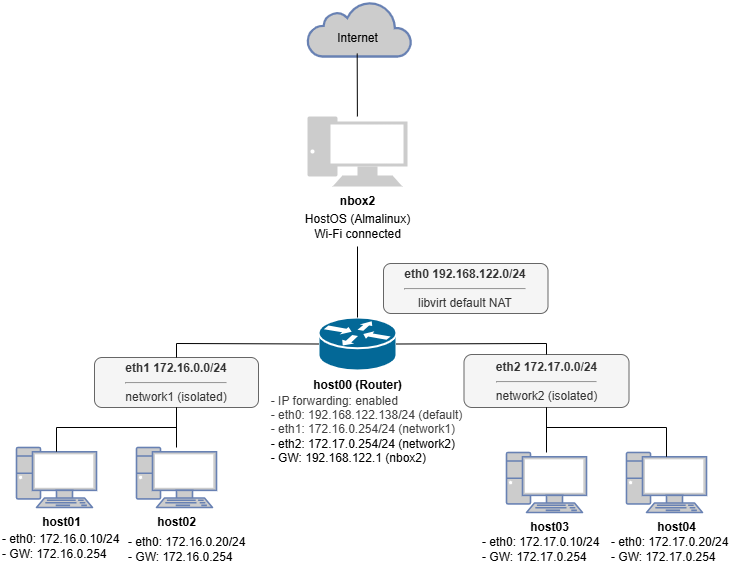

The diagram above was exported from draw.io. Its source (the exported page's mxGraphModel, read from the mxfile embedded in the PNG):
<mxGraphModel dx="1120" dy="587" grid="0" gridSize="10" guides="1" tooltips="1" connect="1" arrows="1" fold="1" page="0" pageScale="1" pageWidth="827" pageHeight="1169" background="#ffffff" math="0" shadow="0">
  <root>
    <mxCell id="0" />
    <mxCell id="1" parent="0" />
    <mxCell id="25" value="" style="shape=mxgraph.cisco.routers.router;html=1;pointerEvents=1;dashed=0;fillColor=#036897;strokeColor=#ffffff;strokeWidth=2;verticalLabelPosition=bottom;verticalAlign=top;align=center;outlineConnect=0;" parent="1" vertex="1">
      <mxGeometry x="362" y="420" width="78" height="53" as="geometry" />
    </mxCell>
    <mxCell id="31" value="&lt;b&gt;host00 (Router)&lt;br&gt;&lt;/b&gt;" style="text;html=1;align=center;verticalAlign=middle;resizable=0;points=[];autosize=1;strokeColor=none;fillColor=none;" parent="1" vertex="1">
      <mxGeometry x="346" y="473" width="110" height="30" as="geometry" />
    </mxCell>
    <mxCell id="33" value="&lt;div&gt;&lt;span style=&quot;background-color: transparent;&quot;&gt;&lt;font style=&quot;color: rgb(0, 0, 0);&quot;&gt;&lt;div style=&quot;text-align: left;&quot;&gt;&lt;span style=&quot;background-color: transparent; color: rgb(63, 63, 63);&quot;&gt;- IP forwarding: enabled&lt;br&gt;- eth0: 192.168.122.138/24 (default)&lt;/span&gt;&lt;/div&gt;&lt;div style=&quot;text-align: left;&quot;&gt;&lt;span style=&quot;background-color: transparent; color: rgb(63, 63, 63);&quot;&gt;- eth1: 172.16.0.254/24 (network1)&lt;/span&gt;&lt;/div&gt;&lt;/font&gt;&lt;/span&gt;&lt;/div&gt;&lt;div&gt;&lt;div style=&quot;text-align: left;&quot;&gt;&lt;span style=&quot;background-color: transparent;&quot;&gt;&lt;font style=&quot;color: rgb(0, 0, 0);&quot;&gt;- eth2: 172.17.0.254/24 (network2)&lt;/font&gt;&lt;/span&gt;&lt;/div&gt;&lt;font style=&quot;color: rgb(0, 0, 0);&quot;&gt;&lt;div style=&quot;text-align: left;&quot;&gt;&lt;span style=&quot;background-color: transparent;&quot;&gt;- GW: 192.168.122.1 (nbox2)&lt;/span&gt;&lt;/div&gt;&lt;/font&gt;&lt;/div&gt;" style="text;html=1;align=center;verticalAlign=middle;resizable=0;points=[];autosize=1;strokeColor=none;fillColor=none;" parent="1" vertex="1">
      <mxGeometry x="305" y="490" width="209" height="84" as="geometry" />
    </mxCell>
    <mxCell id="39" value="&lt;b&gt;eth0 192.168.122.0/24&lt;br&gt;&lt;/b&gt;&lt;hr&gt;libvirt default NAT" style="rounded=1;whiteSpace=wrap;html=1;fillStyle=auto;fillColor=#f5f5f5;fontColor=#333333;strokeColor=#666666;gradientColor=none;align=center;" parent="1" vertex="1">
      <mxGeometry x="427" y="366" width="164.5" height="50" as="geometry" />
    </mxCell>
    <mxCell id="43" value="&lt;b&gt;eth1 172.16.0.0/24&lt;br&gt;&lt;/b&gt;&lt;hr&gt;network1 (isolated)" style="rounded=1;whiteSpace=wrap;html=1;fillColor=#f5f5f5;fontColor=#333333;strokeColor=#666666;verticalAlign=middle;" parent="1" vertex="1">
      <mxGeometry x="138" y="460" width="164" height="50" as="geometry" />
    </mxCell>
    <mxCell id="44" value="&lt;b&gt;eth2 172.17.0.0/24&lt;/b&gt;&lt;div&gt;&lt;hr&gt;network2 (isolated)&lt;/div&gt;" style="rounded=1;whiteSpace=wrap;html=1;fillColor=#f5f5f5;fontColor=#333333;strokeColor=#666666;" parent="1" vertex="1">
      <mxGeometry x="507.5" y="457" width="165" height="53" as="geometry" />
    </mxCell>
    <mxCell id="46" value="" style="endArrow=none;html=1;entryX=0;entryY=0.5;entryDx=0;entryDy=0;entryPerimeter=0;exitX=0.5;exitY=0;exitDx=0;exitDy=0;rounded=0;curved=0;" parent="1" source="43" target="25" edge="1">
      <mxGeometry width="50" height="50" relative="1" as="geometry">
        <mxPoint x="180" y="470" as="sourcePoint" />
        <mxPoint x="230" y="420" as="targetPoint" />
        <Array as="points">
          <mxPoint x="220" y="446" />
        </Array>
      </mxGeometry>
    </mxCell>
    <mxCell id="47" value="" style="endArrow=none;html=1;entryX=1;entryY=0.5;entryDx=0;entryDy=0;entryPerimeter=0;exitX=0.5;exitY=0;exitDx=0;exitDy=0;rounded=0;curved=0;" parent="1" source="44" target="25" edge="1">
      <mxGeometry width="50" height="50" relative="1" as="geometry">
        <mxPoint x="430" y="690" as="sourcePoint" />
        <mxPoint x="480" y="640" as="targetPoint" />
        <Array as="points">
          <mxPoint x="590" y="446" />
        </Array>
      </mxGeometry>
    </mxCell>
    <mxCell id="50" value="" style="fontColor=#0066CC;verticalAlign=top;verticalLabelPosition=bottom;labelPosition=center;align=center;html=1;outlineConnect=0;fillColor=#CCCCCC;strokeColor=#6881B3;gradientColor=none;gradientDirection=north;strokeWidth=2;shape=mxgraph.networks.pc;" parent="1" vertex="1">
      <mxGeometry x="60" y="550" width="80" height="60" as="geometry" />
    </mxCell>
    <mxCell id="51" value="" style="fontColor=#0066CC;verticalAlign=top;verticalLabelPosition=bottom;labelPosition=center;align=center;html=1;outlineConnect=0;fillColor=#CCCCCC;strokeColor=#6881B3;gradientColor=none;gradientDirection=north;strokeWidth=2;shape=mxgraph.networks.pc;" parent="1" vertex="1">
      <mxGeometry x="180" y="550" width="80" height="60" as="geometry" />
    </mxCell>
    <mxCell id="57" value="" style="endArrow=none;html=1;entryX=0.5;entryY=1;entryDx=0;entryDy=0;exitX=0.5;exitY=0.07;exitDx=0;exitDy=0;exitPerimeter=0;rounded=0;curved=0;" parent="1" source="50" target="43" edge="1">
      <mxGeometry width="50" height="50" relative="1" as="geometry">
        <mxPoint x="160" y="530" as="sourcePoint" />
        <mxPoint x="220" y="510" as="targetPoint" />
        <Array as="points">
          <mxPoint x="100" y="530" />
          <mxPoint x="220" y="530" />
        </Array>
      </mxGeometry>
    </mxCell>
    <mxCell id="60" value="" style="endArrow=none;html=1;entryX=0.5;entryY=1;entryDx=0;entryDy=0;" parent="1" source="51" target="43" edge="1">
      <mxGeometry width="50" height="50" relative="1" as="geometry">
        <mxPoint x="190" y="580" as="sourcePoint" />
        <mxPoint x="240" y="530" as="targetPoint" />
      </mxGeometry>
    </mxCell>
    <mxCell id="61" value="" style="fontColor=#0066CC;verticalAlign=top;verticalLabelPosition=bottom;labelPosition=center;align=center;html=1;outlineConnect=0;fillColor=#CCCCCC;strokeColor=#6881B3;gradientColor=none;gradientDirection=north;strokeWidth=2;shape=mxgraph.networks.pc;" parent="1" vertex="1">
      <mxGeometry x="550" y="555" width="80" height="60" as="geometry" />
    </mxCell>
    <mxCell id="62" value="" style="fontColor=#0066CC;verticalAlign=top;verticalLabelPosition=bottom;labelPosition=center;align=center;html=1;outlineConnect=0;fillColor=#CCCCCC;strokeColor=#6881B3;gradientColor=none;gradientDirection=north;strokeWidth=2;shape=mxgraph.networks.pc;" parent="1" vertex="1">
      <mxGeometry x="670" y="555" width="80" height="60" as="geometry" />
    </mxCell>
    <mxCell id="63" value="" style="endArrow=none;html=1;entryX=0.5;entryY=1;entryDx=0;entryDy=0;" parent="1" source="61" target="44" edge="1">
      <mxGeometry width="50" height="50" relative="1" as="geometry">
        <mxPoint x="480" y="690" as="sourcePoint" />
        <mxPoint x="530" y="640" as="targetPoint" />
      </mxGeometry>
    </mxCell>
    <mxCell id="64" value="" style="endArrow=none;html=1;entryX=0.5;entryY=1;entryDx=0;entryDy=0;exitX=0.5;exitY=0.07;exitDx=0;exitDy=0;exitPerimeter=0;rounded=0;curved=0;" parent="1" source="62" target="44" edge="1">
      <mxGeometry width="50" height="50" relative="1" as="geometry">
        <mxPoint x="380" y="650" as="sourcePoint" />
        <mxPoint x="430" y="600" as="targetPoint" />
        <Array as="points">
          <mxPoint x="710" y="530" />
          <mxPoint x="590" y="530" />
        </Array>
      </mxGeometry>
    </mxCell>
    <mxCell id="66" value="" style="group;" parent="1" vertex="1" connectable="0">
      <mxGeometry x="351" y="104" width="104" height="55" as="geometry" />
    </mxCell>
    <mxCell id="10" value="" style="html=1;outlineConnect=0;fillColor=#CCCCCC;strokeColor=#6881B3;gradientColor=none;gradientDirection=north;strokeWidth=2;shape=mxgraph.networks.cloud;fontColor=#ffffff;" parent="66" vertex="1">
      <mxGeometry width="103.99999999999999" height="55.00000000000001" as="geometry" />
    </mxCell>
    <mxCell id="11" value="Internet" style="text;html=1;align=center;verticalAlign=middle;resizable=0;points=[];autosize=1;strokeColor=none;fillColor=none;" parent="66" vertex="1">
      <mxGeometry x="19.644444444444442" y="22" width="60" height="30" as="geometry" />
    </mxCell>
    <mxCell id="68" value="" style="group;" parent="1" vertex="1" connectable="0">
      <mxGeometry x="336" y="219" width="130" height="130" as="geometry" />
    </mxCell>
    <mxCell id="67" value="" style="group;" parent="68" vertex="1" connectable="0">
      <mxGeometry x="15" width="115" height="130" as="geometry" />
    </mxCell>
    <mxCell id="12" value="" style="fontColor=#0066CC;verticalAlign=top;verticalLabelPosition=bottom;labelPosition=center;align=center;html=1;outlineConnect=0;fillColor=#CCCCCC;strokeColor=none;gradientColor=none;gradientDirection=north;strokeWidth=2;shape=mxgraph.networks.pc;" parent="67" vertex="1">
      <mxGeometry width="100" height="70" as="geometry" />
    </mxCell>
    <mxCell id="13" value="&lt;b&gt;nbox2&lt;/b&gt;" style="text;html=1;align=center;verticalAlign=middle;resizable=0;points=[];autosize=1;strokeColor=none;fillColor=none;" parent="67" vertex="1">
      <mxGeometry x="20" y="70" width="60" height="30" as="geometry" />
    </mxCell>
    <mxCell id="16" value="HostOS (Almalinux)&lt;br&gt;Wi-Fi connected" style="text;html=1;align=center;verticalAlign=middle;resizable=0;points=[];autosize=1;strokeColor=none;fillColor=none;" parent="67" vertex="1">
      <mxGeometry x="-15" y="90" width="130" height="40" as="geometry" />
    </mxCell>
    <mxCell id="70" value="&lt;b&gt;host01&lt;/b&gt;" style="text;html=1;align=center;verticalAlign=middle;resizable=0;points=[];autosize=1;strokeColor=none;fillColor=none;" parent="1" vertex="1">
      <mxGeometry x="75" y="610" width="60" height="30" as="geometry" />
    </mxCell>
    <mxCell id="72" value="&lt;b&gt;host04&lt;/b&gt;" style="text;html=1;align=center;verticalAlign=middle;resizable=0;points=[];autosize=1;strokeColor=none;fillColor=none;" parent="1" vertex="1">
      <mxGeometry x="690" y="615" width="60" height="30" as="geometry" />
    </mxCell>
    <mxCell id="73" value="&lt;b&gt;host03&lt;/b&gt;" style="text;html=1;align=center;verticalAlign=middle;resizable=0;points=[];autosize=1;strokeColor=none;fillColor=none;" parent="1" vertex="1">
      <mxGeometry x="563" y="615" width="60" height="30" as="geometry" />
    </mxCell>
    <mxCell id="74" value="&lt;b&gt;host02&lt;/b&gt;" style="text;html=1;align=center;verticalAlign=middle;resizable=0;points=[];autosize=1;strokeColor=none;fillColor=none;" parent="1" vertex="1">
      <mxGeometry x="190" y="610" width="60" height="30" as="geometry" />
    </mxCell>
    <mxCell id="75" value="- eth0: 172.16.0.10/24&lt;br&gt;- GW: 172.16.0.254" style="text;html=1;align=left;verticalAlign=middle;resizable=0;points=[];autosize=1;strokeColor=none;fillColor=none;" parent="1" vertex="1">
      <mxGeometry x="44" y="628" width="135" height="41" as="geometry" />
    </mxCell>
    <mxCell id="78" value="- eth0: 172.16.0.20/24&lt;br&gt;- GW: 172.16.0.254" style="text;html=1;align=left;verticalAlign=middle;resizable=0;points=[];autosize=1;strokeColor=none;fillColor=none;" parent="1" vertex="1">
      <mxGeometry x="170" y="631" width="135" height="41" as="geometry" />
    </mxCell>
    <mxCell id="79" value="- eth0: 172.17.0.10/24&lt;br&gt;- GW: 172.17.0.254" style="text;html=1;align=left;verticalAlign=middle;resizable=0;points=[];autosize=1;strokeColor=none;fillColor=none;" parent="1" vertex="1">
      <mxGeometry x="524" y="632" width="135" height="41" as="geometry" />
    </mxCell>
    <mxCell id="80" value="- eth0: 172.17.0.20/24&lt;br&gt;&lt;div style=&quot;&quot;&gt;&lt;span style=&quot;background-color: transparent;&quot;&gt;- GW: 172.17.0.254&lt;/span&gt;&lt;/div&gt;" style="text;html=1;align=left;verticalAlign=middle;resizable=0;points=[];autosize=1;strokeColor=none;fillColor=none;" parent="1" vertex="1">
      <mxGeometry x="652.5" y="632" width="135" height="41" as="geometry" />
    </mxCell>
    <mxCell id="84" style="html=1;rounded=0;curved=0;endArrow=none;endFill=0;" edge="1" parent="1" source="11" target="12">
      <mxGeometry relative="1" as="geometry" />
    </mxCell>
    <mxCell id="86" style="edgeStyle=none;html=1;entryX=0.5;entryY=0;entryDx=0;entryDy=0;entryPerimeter=0;endArrow=none;endFill=0;rounded=0;curved=0;" edge="1" parent="1" source="16" target="25">
      <mxGeometry relative="1" as="geometry" />
    </mxCell>
  </root>
</mxGraphModel>